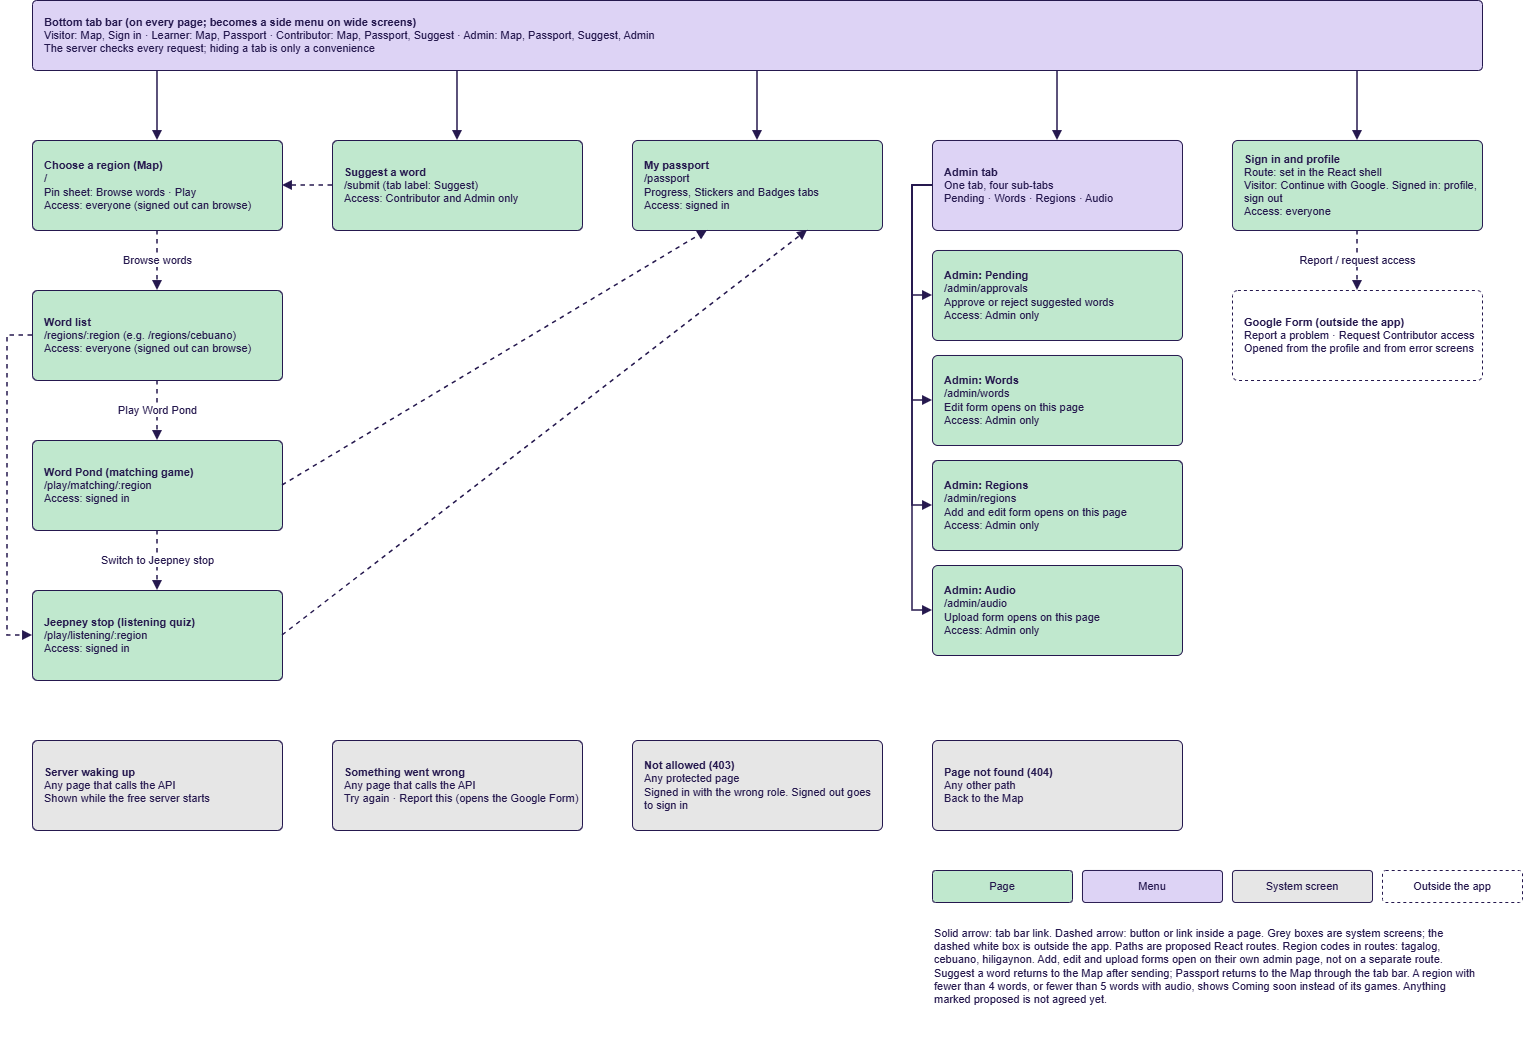

The diagram above was exported from draw.io. Its source (the exported page's mxGraphModel, read from the mxfile embedded in the PNG):
<mxGraphModel dx="2281" dy="1263" grid="1" gridSize="10" guides="1" tooltips="1" connect="1" arrows="1" fold="1" page="1" pageScale="1" pageWidth="850" pageHeight="1100" math="0" shadow="0">
  <root>
    <mxCell id="0" />
    <mxCell id="1" parent="0" />
    <mxCell id="shell" parent="1" style="rounded=1;arcSize=6;whiteSpace=wrap;html=1;align=left;spacingLeft=10;verticalAlign=middle;fontSize=11;fillColor=#ddd3f5;strokeColor=#25184e;fontColor=#25184e;" value="&lt;b&gt;Bottom tab bar (on every page; becomes a side menu on wide screens)&lt;/b&gt;&lt;br&gt;Visitor: Map, Sign in · Learner: Map, Passport · Contributor: Map, Passport, Suggest · Admin: Map, Passport, Suggest, Admin&lt;br&gt;The server checks every request; hiding a tab is only a convenience" vertex="1">
      <mxGeometry height="70" width="1450" x="70" y="10" as="geometry" />
    </mxCell>
    <mxCell id="map" parent="1" style="rounded=1;arcSize=6;whiteSpace=wrap;html=1;align=left;spacingLeft=10;verticalAlign=middle;fontSize=11;fillColor=#c0e8ce;strokeColor=#25184e;fontColor=#25184e;" value="&lt;b&gt;Choose a region (Map)&lt;/b&gt;&lt;br&gt;/&lt;br&gt;Pin sheet: Browse words · Play&lt;br&gt;Access: everyone (signed out can browse)" vertex="1">
      <mxGeometry height="90" width="250" x="70" y="150" as="geometry" />
    </mxCell>
    <mxCell id="suggest" parent="1" style="rounded=1;arcSize=6;whiteSpace=wrap;html=1;align=left;spacingLeft=10;verticalAlign=middle;fontSize=11;fillColor=#c0e8ce;strokeColor=#25184e;fontColor=#25184e;" value="&lt;b&gt;Suggest a word&lt;/b&gt;&lt;br&gt;/submit  (tab label: Suggest)&lt;br&gt;Access: Contributor and Admin only" vertex="1">
      <mxGeometry height="90" width="250" x="370" y="150" as="geometry" />
    </mxCell>
    <mxCell id="passport" parent="1" style="rounded=1;arcSize=6;whiteSpace=wrap;html=1;align=left;spacingLeft=10;verticalAlign=middle;fontSize=11;fillColor=#c0e8ce;strokeColor=#25184e;fontColor=#25184e;" value="&lt;b&gt;My passport&lt;/b&gt;&lt;br&gt;/passport&lt;br&gt;Progress, Stickers and Badges tabs&lt;br&gt;Access: signed in" vertex="1">
      <mxGeometry height="90" width="250" x="670" y="150" as="geometry" />
    </mxCell>
    <mxCell id="admin" parent="1" style="rounded=1;arcSize=6;whiteSpace=wrap;html=1;align=left;spacingLeft=10;verticalAlign=middle;fontSize=11;fillColor=#ddd3f5;strokeColor=#25184e;fontColor=#25184e;" value="&lt;b&gt;Admin tab&lt;/b&gt;&lt;br&gt;One tab, four sub-tabs&lt;br&gt;Pending · Words · Regions · Audio" vertex="1">
      <mxGeometry height="90" width="250" x="970" y="150" as="geometry" />
    </mxCell>
    <mxCell id="signin" parent="1" style="rounded=1;arcSize=6;whiteSpace=wrap;html=1;align=left;spacingLeft=10;verticalAlign=middle;fontSize=11;fillColor=#c0e8ce;strokeColor=#25184e;fontColor=#25184e;" value="&lt;b&gt;Sign in and profile&lt;/b&gt;&lt;br&gt;Route: set in the React shell&lt;br&gt;Visitor: Continue with Google. Signed in: profile, sign out&lt;br&gt;Access: everyone" vertex="1">
      <mxGeometry height="90" width="250" x="1270" y="150" as="geometry" />
    </mxCell>
    <mxCell id="wordlist" parent="1" style="rounded=1;arcSize=6;whiteSpace=wrap;html=1;align=left;spacingLeft=10;verticalAlign=middle;fontSize=11;fillColor=#c0e8ce;strokeColor=#25184e;fontColor=#25184e;" value="&lt;b&gt;Word list&lt;/b&gt;&lt;br&gt;/regions/:region (e.g. /regions/cebuano)&lt;br&gt;Access: everyone (signed out can browse)" vertex="1">
      <mxGeometry height="90" width="250" x="70" y="300" as="geometry" />
    </mxCell>
    <mxCell id="matching" parent="1" style="rounded=1;arcSize=6;whiteSpace=wrap;html=1;align=left;spacingLeft=10;verticalAlign=middle;fontSize=11;fillColor=#c0e8ce;strokeColor=#25184e;fontColor=#25184e;" value="&lt;b&gt;Word Pond (matching game)&lt;/b&gt;&lt;br&gt;/play/matching/:region&lt;br&gt;Access: signed in" vertex="1">
      <mxGeometry height="90" width="250" x="70" y="450" as="geometry" />
    </mxCell>
    <mxCell id="listening" parent="1" style="rounded=1;arcSize=6;whiteSpace=wrap;html=1;align=left;spacingLeft=10;verticalAlign=middle;fontSize=11;fillColor=#c0e8ce;strokeColor=#25184e;fontColor=#25184e;" value="&lt;b&gt;Jeepney stop (listening quiz)&lt;/b&gt;&lt;br&gt;/play/listening/:region&lt;br&gt;Access: signed in" vertex="1">
      <mxGeometry height="90" width="250" x="70" y="600" as="geometry" />
    </mxCell>
    <mxCell id="approvals" parent="1" style="rounded=1;arcSize=6;whiteSpace=wrap;html=1;align=left;spacingLeft=10;verticalAlign=middle;fontSize=11;fillColor=#c0e8ce;strokeColor=#25184e;fontColor=#25184e;" value="&lt;b&gt;Admin: Pending&lt;/b&gt;&lt;br&gt;/admin/approvals&lt;br&gt;Approve or reject suggested words&lt;br&gt;Access: Admin only" vertex="1">
      <mxGeometry height="90" width="250" x="970" y="260" as="geometry" />
    </mxCell>
    <mxCell id="words" parent="1" style="rounded=1;arcSize=6;whiteSpace=wrap;html=1;align=left;spacingLeft=10;verticalAlign=middle;fontSize=11;fillColor=#c0e8ce;strokeColor=#25184e;fontColor=#25184e;" value="&lt;b&gt;Admin: Words&lt;/b&gt;&lt;br&gt;/admin/words&lt;br&gt;Edit form opens on this page&lt;br&gt;Access: Admin only" vertex="1">
      <mxGeometry height="90" width="250" x="970" y="365" as="geometry" />
    </mxCell>
    <mxCell id="regions" parent="1" style="rounded=1;arcSize=6;whiteSpace=wrap;html=1;align=left;spacingLeft=10;verticalAlign=middle;fontSize=11;fillColor=#c0e8ce;strokeColor=#25184e;fontColor=#25184e;" value="&lt;b&gt;Admin: Regions&lt;/b&gt;&lt;br&gt;/admin/regions&lt;br&gt;Add and edit form opens on this page&lt;br&gt;Access: Admin only" vertex="1">
      <mxGeometry height="90" width="250" x="970" y="470" as="geometry" />
    </mxCell>
    <mxCell id="audio" parent="1" style="rounded=1;arcSize=6;whiteSpace=wrap;html=1;align=left;spacingLeft=10;verticalAlign=middle;fontSize=11;fillColor=#c0e8ce;strokeColor=#25184e;fontColor=#25184e;" value="&lt;b&gt;Admin: Audio&lt;/b&gt;&lt;br&gt;/admin/audio&lt;br&gt;Upload form opens on this page&lt;br&gt;Access: Admin only" vertex="1">
      <mxGeometry height="90" width="250" x="970" y="575" as="geometry" />
    </mxCell>
    <mxCell id="gform" parent="1" style="rounded=1;arcSize=6;whiteSpace=wrap;html=1;align=left;spacingLeft=10;verticalAlign=middle;fontSize=11;fillColor=#ffffff;strokeColor=#25184e;fontColor=#25184e;dashed=1;" value="&lt;b&gt;Google Form (outside the app)&lt;/b&gt;&lt;br&gt;Report a problem · Request Contributor access&lt;br&gt;Opened from the profile and from error screens" vertex="1">
      <mxGeometry height="90" width="250" x="1270" y="300" as="geometry" />
    </mxCell>
    <mxCell id="waking" parent="1" style="rounded=1;arcSize=6;whiteSpace=wrap;html=1;align=left;spacingLeft=10;verticalAlign=middle;fontSize=11;fillColor=#e6e6e6;strokeColor=#25184e;fontColor=#25184e;" value="&lt;b&gt;Server waking up&lt;/b&gt;&lt;br&gt;Any page that calls the API&lt;br&gt;Shown while the free server starts" vertex="1">
      <mxGeometry height="90" width="250" x="70" y="750" as="geometry" />
    </mxCell>
    <mxCell id="apierror" parent="1" style="rounded=1;arcSize=6;whiteSpace=wrap;html=1;align=left;spacingLeft=10;verticalAlign=middle;fontSize=11;fillColor=#e6e6e6;strokeColor=#25184e;fontColor=#25184e;" value="&lt;b&gt;Something went wrong&lt;/b&gt;&lt;br&gt;Any page that calls the API&lt;br&gt;Try again · Report this (opens the Google Form)" vertex="1">
      <mxGeometry height="90" width="250" x="370" y="750" as="geometry" />
    </mxCell>
    <mxCell id="forbidden" parent="1" style="rounded=1;arcSize=6;whiteSpace=wrap;html=1;align=left;spacingLeft=10;verticalAlign=middle;fontSize=11;fillColor=#e6e6e6;strokeColor=#25184e;fontColor=#25184e;" value="&lt;b&gt;Not allowed (403)&lt;/b&gt;&lt;br&gt;Any protected page&lt;br&gt;Signed in with the wrong role. Signed out goes to sign in" vertex="1">
      <mxGeometry height="90" width="250" x="670" y="750" as="geometry" />
    </mxCell>
    <mxCell id="notfound" parent="1" style="rounded=1;arcSize=6;whiteSpace=wrap;html=1;align=left;spacingLeft=10;verticalAlign=middle;fontSize=11;fillColor=#e6e6e6;strokeColor=#25184e;fontColor=#25184e;" value="&lt;b&gt;Page not found (404)&lt;/b&gt;&lt;br&gt;Any other path&lt;br&gt;Back to the Map" vertex="1">
      <mxGeometry height="90" width="250" x="970" y="750" as="geometry" />
    </mxCell>
    <mxCell id="lg1" parent="1" style="rounded=1;arcSize=10;whiteSpace=wrap;html=1;fontSize=11;fillColor=#c0e8ce;strokeColor=#25184e;fontColor=#25184e;" value="Page" vertex="1">
      <mxGeometry height="32" width="140" x="970" y="880" as="geometry" />
    </mxCell>
    <mxCell id="lg2" parent="1" style="rounded=1;arcSize=10;whiteSpace=wrap;html=1;fontSize=11;fillColor=#ddd3f5;strokeColor=#25184e;fontColor=#25184e;" value="Menu" vertex="1">
      <mxGeometry height="32" width="140" x="1120" y="880" as="geometry" />
    </mxCell>
    <mxCell id="lg3" parent="1" style="rounded=1;arcSize=10;whiteSpace=wrap;html=1;fontSize=11;fillColor=#e6e6e6;strokeColor=#25184e;fontColor=#25184e;" value="System screen" vertex="1">
      <mxGeometry height="32" width="140" x="1270" y="880" as="geometry" />
    </mxCell>
    <mxCell id="lg4" parent="1" style="rounded=1;arcSize=10;whiteSpace=wrap;html=1;fontSize=11;fillColor=#ffffff;strokeColor=#25184e;fontColor=#25184e;dashed=1;" value="Outside the app" vertex="1">
      <mxGeometry height="32" width="140" x="1420" y="880" as="geometry" />
    </mxCell>
    <mxCell id="note" parent="1" style="text;html=1;whiteSpace=wrap;align=left;verticalAlign=top;fontSize=11;fontColor=#25184e;" value="Solid arrow: tab bar link. Dashed arrow: button or link inside a page. Grey boxes are system screens; the dashed white box is outside the app. Paths are proposed React routes. Region codes in routes: tagalog, cebuano, hiligaynon. Add, edit and upload forms open on their own admin page, not on a separate route. Suggest a word returns to the Map after sending; Passport returns to the Map through the tab bar. A region with fewer than 4 words, or fewer than 5 words with audio, shows Coming soon instead of its games. Anything marked proposed is not agreed yet." vertex="1">
      <mxGeometry height="120" width="550" x="970" y="930" as="geometry" />
    </mxCell>
    <mxCell id="m1" edge="1" parent="1" source="shell" style="endArrow=block;html=1;rounded=0;strokeColor=#25184e;strokeWidth=1.5;fontSize=11;fontColor=#25184e;labelBackgroundColor=#ffffff;exitX=0.0862;exitY=1;exitDx=0;exitDy=0;entryX=0.5;entryY=0;entryDx=0;entryDy=0;" target="map" value="">
      <mxGeometry relative="1" as="geometry" />
    </mxCell>
    <mxCell id="m2" edge="1" parent="1" source="shell" style="endArrow=block;html=1;rounded=0;strokeColor=#25184e;strokeWidth=1.5;fontSize=11;fontColor=#25184e;labelBackgroundColor=#ffffff;exitX=0.2931;exitY=1;exitDx=0;exitDy=0;entryX=0.5;entryY=0;entryDx=0;entryDy=0;" target="suggest" value="">
      <mxGeometry relative="1" as="geometry" />
    </mxCell>
    <mxCell id="m3" edge="1" parent="1" source="shell" style="endArrow=block;html=1;rounded=0;strokeColor=#25184e;strokeWidth=1.5;fontSize=11;fontColor=#25184e;labelBackgroundColor=#ffffff;exitX=0.5;exitY=1;exitDx=0;exitDy=0;entryX=0.5;entryY=0;entryDx=0;entryDy=0;" target="passport" value="">
      <mxGeometry relative="1" as="geometry" />
    </mxCell>
    <mxCell id="m4" edge="1" parent="1" source="shell" style="endArrow=block;html=1;rounded=0;strokeColor=#25184e;strokeWidth=1.5;fontSize=11;fontColor=#25184e;labelBackgroundColor=#ffffff;exitX=0.7069;exitY=1;exitDx=0;exitDy=0;entryX=0.5;entryY=0;entryDx=0;entryDy=0;" target="admin" value="">
      <mxGeometry relative="1" as="geometry" />
    </mxCell>
    <mxCell id="m5" edge="1" parent="1" source="shell" style="endArrow=block;html=1;rounded=0;strokeColor=#25184e;strokeWidth=1.5;fontSize=11;fontColor=#25184e;labelBackgroundColor=#ffffff;exitX=0.9138;exitY=1;exitDx=0;exitDy=0;entryX=0.5;entryY=0;entryDx=0;entryDy=0;" target="signin" value="">
      <mxGeometry relative="1" as="geometry" />
    </mxCell>
    <mxCell id="f1" edge="1" parent="1" source="map" style="endArrow=block;html=1;rounded=0;strokeColor=#25184e;strokeWidth=1.5;fontSize=11;fontColor=#25184e;labelBackgroundColor=#ffffff;exitX=0.5;exitY=1;exitDx=0;exitDy=0;entryX=0.5;entryY=0;entryDx=0;entryDy=0;dashed=1;" target="wordlist" value="Browse words">
      <mxGeometry relative="1" as="geometry" />
    </mxCell>
    <mxCell id="f2" edge="1" parent="1" source="wordlist" style="endArrow=block;html=1;rounded=0;strokeColor=#25184e;strokeWidth=1.5;fontSize=11;fontColor=#25184e;labelBackgroundColor=#ffffff;exitX=0.5;exitY=1;exitDx=0;exitDy=0;entryX=0.5;entryY=0;entryDx=0;entryDy=0;dashed=1;" target="matching" value="Play Word Pond">
      <mxGeometry relative="1" as="geometry" />
    </mxCell>
    <mxCell id="f3" edge="1" parent="1" source="matching" style="endArrow=block;html=1;rounded=0;strokeColor=#25184e;strokeWidth=1.5;fontSize=11;fontColor=#25184e;labelBackgroundColor=#ffffff;exitX=0.5;exitY=1;exitDx=0;exitDy=0;entryX=0.5;entryY=0;entryDx=0;entryDy=0;dashed=1;" target="listening" value="Switch to Jeepney stop">
      <mxGeometry relative="1" as="geometry" />
    </mxCell>
    <mxCell id="f4" edge="1" parent="1" source="wordlist" style="endArrow=block;html=1;rounded=0;strokeColor=#25184e;strokeWidth=1.5;fontSize=11;fontColor=#25184e;labelBackgroundColor=#ffffff;exitX=0;exitY=0.5;exitDx=0;exitDy=0;entryX=0;entryY=0.5;entryDx=0;entryDy=0;dashed=1;" target="listening" value="">
      <mxGeometry relative="1" as="geometry">
        <Array as="points">
          <mxPoint x="45" y="345" />
          <mxPoint x="45" y="645" />
        </Array>
      </mxGeometry>
    </mxCell>
    <mxCell id="f6" edge="1" parent="1" source="matching" style="endArrow=block;html=1;rounded=0;strokeColor=#25184e;strokeWidth=1.5;fontSize=11;fontColor=#25184e;labelBackgroundColor=#ffffff;exitX=1;exitY=0.5;exitDx=0;exitDy=0;entryX=0.3;entryY=1;entryDx=0;entryDy=0;dashed=1;" target="passport" value="">
      <mxGeometry relative="1" as="geometry" />
    </mxCell>
    <mxCell id="f7" edge="1" parent="1" source="listening" style="endArrow=block;html=1;rounded=0;strokeColor=#25184e;strokeWidth=1.5;fontSize=11;fontColor=#25184e;labelBackgroundColor=#ffffff;exitX=1;exitY=0.5;exitDx=0;exitDy=0;entryX=0.7;entryY=1;entryDx=0;entryDy=0;dashed=1;" target="passport" value="">
      <mxGeometry relative="1" as="geometry" />
    </mxCell>
    <mxCell id="f8" edge="1" parent="1" source="suggest" style="endArrow=block;html=1;rounded=0;strokeColor=#25184e;strokeWidth=1.5;fontSize=11;fontColor=#25184e;labelBackgroundColor=#ffffff;exitX=0;exitY=0.5;exitDx=0;exitDy=0;entryX=1;entryY=0.5;entryDx=0;entryDy=0;dashed=1;" target="map" value="">
      <mxGeometry relative="1" as="geometry" />
    </mxCell>
    <mxCell id="f9" edge="1" parent="1" source="signin" style="endArrow=block;html=1;rounded=0;strokeColor=#25184e;strokeWidth=1.5;fontSize=11;fontColor=#25184e;labelBackgroundColor=#ffffff;exitX=0.5;exitY=1;exitDx=0;exitDy=0;entryX=0.5;entryY=0;entryDx=0;entryDy=0;dashed=1;" target="gform" value="Report / request access">
      <mxGeometry relative="1" as="geometry" />
    </mxCell>
    <mxCell id="a1" edge="1" parent="1" source="admin" style="endArrow=block;html=1;rounded=0;strokeColor=#25184e;strokeWidth=1.5;fontSize=11;fontColor=#25184e;labelBackgroundColor=#ffffff;exitX=0;exitY=0.5;exitDx=0;exitDy=0;entryX=0;entryY=0.5;entryDx=0;entryDy=0;" target="approvals" value="">
      <mxGeometry relative="1" as="geometry">
        <Array as="points">
          <mxPoint x="950" y="195" />
          <mxPoint x="950" y="305" />
        </Array>
      </mxGeometry>
    </mxCell>
    <mxCell id="a2" edge="1" parent="1" source="admin" style="endArrow=block;html=1;rounded=0;strokeColor=#25184e;strokeWidth=1.5;fontSize=11;fontColor=#25184e;labelBackgroundColor=#ffffff;exitX=0;exitY=0.5;exitDx=0;exitDy=0;entryX=0;entryY=0.5;entryDx=0;entryDy=0;" target="words" value="">
      <mxGeometry relative="1" as="geometry">
        <Array as="points">
          <mxPoint x="950" y="195" />
          <mxPoint x="950" y="410" />
        </Array>
      </mxGeometry>
    </mxCell>
    <mxCell id="a3" edge="1" parent="1" source="admin" style="endArrow=block;html=1;rounded=0;strokeColor=#25184e;strokeWidth=1.5;fontSize=11;fontColor=#25184e;labelBackgroundColor=#ffffff;exitX=0;exitY=0.5;exitDx=0;exitDy=0;entryX=0;entryY=0.5;entryDx=0;entryDy=0;" target="regions" value="">
      <mxGeometry relative="1" as="geometry">
        <Array as="points">
          <mxPoint x="950" y="195" />
          <mxPoint x="950" y="515" />
        </Array>
      </mxGeometry>
    </mxCell>
    <mxCell id="a4" edge="1" parent="1" source="admin" style="endArrow=block;html=1;rounded=0;strokeColor=#25184e;strokeWidth=1.5;fontSize=11;fontColor=#25184e;labelBackgroundColor=#ffffff;exitX=0;exitY=0.5;exitDx=0;exitDy=0;entryX=0;entryY=0.5;entryDx=0;entryDy=0;" target="audio" value="">
      <mxGeometry relative="1" as="geometry">
        <Array as="points">
          <mxPoint x="950" y="195" />
          <mxPoint x="950" y="620" />
        </Array>
      </mxGeometry>
    </mxCell>
  </root>
</mxGraphModel>